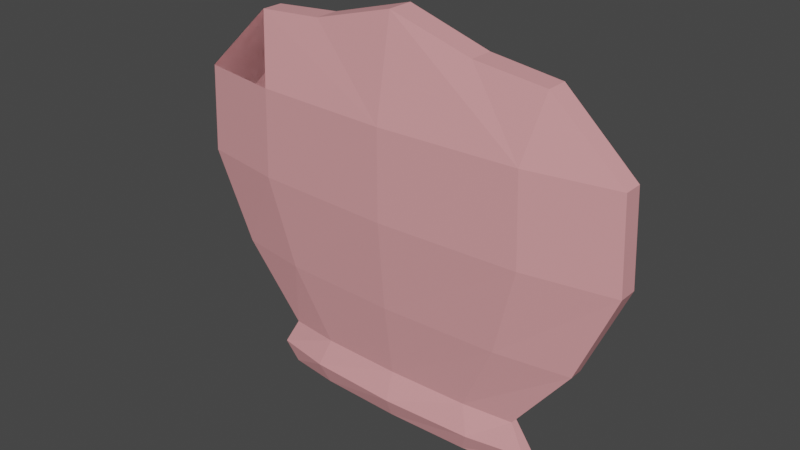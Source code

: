 # Source: shell.blend  (saved by Blender 2.80.75; exported with 4.5.12 LTS)
import bpy
from mathutils import Matrix  # noqa: F401  (used for matrix-valued properties, if any)

bpy.ops.wm.read_factory_settings(use_empty=True)
scene = bpy.context.scene
scene.name = 'Scene'

# ---- collections
col_collection = bpy.data.collections.new('Collection'); scene.collection.children.link(col_collection)

# ---- materials (node trees are filled in below, after node groups)
mat_material_001 = bpy.data.materials.new('Material.001')
mat_material_001.use_transparent_shadow = False

# ---- material node trees
mat_material_001.use_nodes = True; mat_material_001.node_tree.nodes.clear()
_N = mat_material_001.node_tree.nodes; _L = mat_material_001.node_tree.links
n0 = _N.new('ShaderNodeOutputMaterial'); n0.name = 'Material Output'; n0.location = (300, 300)
n1 = _N.new('ShaderNodeBsdfPrincipled'); n1.name = 'Principled BSDF'; n1.location = (10, 300)
n1.distribution = 'GGX'
n1.subsurface_method = 'BURLEY'
n1.inputs[0].default_value = (0.8, 0.3524, 0.3668, 1.0)
n1.inputs[3].default_value = 1.45
n1.inputs[27].default_value = (0.0, 0.0, 0.0, 1.0)
n1.inputs[28].default_value = 1.0
_L.new(n1.outputs[0], n0.inputs[0])
n0.is_active_output = True

# ---- world
world_world = bpy.data.worlds.new('World'); scene.world = world_world
world_world.use_nodes = True; world_world.node_tree.nodes.clear()
_N = world_world.node_tree.nodes; _L = world_world.node_tree.links
n0 = _N.new('ShaderNodeOutputWorld'); n0.name = 'World Output'; n0.location = (300, 300)
n1 = _N.new('ShaderNodeBackground'); n1.name = 'Background'; n1.location = (10, 300)
n1.inputs[0].default_value = (0.05088, 0.05088, 0.05088, 1.0)
_L.new(n1.outputs[0], n0.inputs[0])
n0.is_active_output = True
world_world.color = (0.05088, 0.05088, 0.05088)
world_world.use_sun_shadow = False
world_world.sun_shadow_jitter_overblur = 0.0

# ---- meshes
me_cone = bpy.data.meshes.new('Cone')
me_cone.from_pydata([(-1.102e-07, 0.4224, 0.9038), (0.3673, 0.3417, 0.9038), (0.5943, 0.1305, 0.9038), (0.5943, -0.1305, 0.9038), (0.3673, -0.3417, 0.9038), (-1.649e-07, -0.4224, 0.9038), (-0.3673, -0.3417, 0.9038), (-0.5943, -0.1305, 0.9038), (-0.5943, 0.1305, 0.9038), (-0.3673, 0.3417, 0.9038), (2.887e-08, 0.4357, -1.643), (0.6633, 0.3525, -1.464), (0.6633, -0.3525, -1.464), (-5.867e-08, -0.4357, -1.643), (-0.6758, -0.3525, -1.433), (-0.6758, 0.3525, -1.433), (1.013, 0.309, -0.457), (0.9911, 0.309, -1.027), (0.6125, 0.809, -1.027), (0.6262, 0.809, -0.457), (-4.058e-09, 1.0, -1.027), (-3.59e-08, 1.0, -0.457), (0.6262, -0.809, -0.457), (0.6125, -0.809, -1.027), (0.9911, -0.309, -1.027), (1.013, -0.309, -0.457), (-1.013, -0.309, -0.457), (-0.9911, -0.309, -1.027), (-0.6125, -0.809, -1.027), (-0.6262, -0.809, -0.457), (-9.516e-08, -1.0, -1.027), (-1.29e-07, -1.0, -0.457), (-0.6262, 0.809, -0.457), (-0.607, 0.809, -1.034), (-0.9911, 0.309, -1.027), (-1.013, 0.309, -0.457), (0.5189, 0.5914, 0.1184), (0.3604, 0.2989, 0.5962), (-6.441e-08, 0.731, 0.1184), (-8.961e-08, 0.3695, 0.5962), (0.8396, -0.2259, 0.1184), (0.5832, -0.1142, 0.5962), (-0.5189, -0.5914, 0.1184), (-0.3604, -0.2989, 0.5962), (-1.416e-07, -0.731, 0.1184), (-1.432e-07, -0.3695, 0.5962), (-0.8396, 0.2259, 0.1184), (-0.5832, 0.1142, 0.5962), (0.5832, 0.1142, 0.5962), (0.8396, 0.2259, 0.1184), (0.3604, -0.2989, 0.5962), (0.5189, -0.5914, 0.1184), (-0.5832, -0.1142, 0.5962), (-0.8396, -0.2259, 0.1184), (-0.3604, 0.2989, 0.5962), (-0.5189, 0.5914, 0.1184), (0.4037, 0.5456, 0.7768), (-1.018e-07, 0.6744, 0.7768), (0.6532, -0.2084, 0.7768), (-0.4037, -0.5456, 0.7768), (-1.619e-07, -0.6744, 0.7768), (-0.6532, 0.2084, 0.7768), (0.6532, 0.2084, 0.7768), (0.4037, -0.5456, 0.7768), (-0.6532, -0.2084, 0.7768), (-0.4037, 0.5456, 0.7768), (-0.3644, -0.3941, -1.486), (-0.3644, 0.3941, -1.486), (0.3653, -0.3941, -1.496), (0.3653, 0.3941, -1.496)], [], [(2, 1, 0, 9, 8, 7, 6, 5, 4, 3), (17, 24, 23, 12, 11, 18), (20, 18, 11, 69, 10), (34, 35, 26, 27), (30, 28, 14, 66, 13), (34, 33, 32, 35), (23, 30, 13, 68, 12), (53, 46, 35, 26), (35, 32, 21, 20, 10, 67, 15, 14, 28, 27, 26), (51, 44, 31, 22), (22, 31, 30, 23), (55, 38, 21, 32), (33, 34, 15), (49, 40, 25, 16), (16, 25, 24, 17), (46, 55, 32, 35), (44, 42, 29, 31), (31, 29, 28, 30), (42, 53, 26, 29), (29, 26, 27, 28), (40, 51, 22, 25), (25, 22, 23, 24), (38, 36, 19, 21), (21, 19, 18, 20), (36, 49, 16, 19), (19, 16, 17, 18), (56, 62, 48, 37), (37, 48, 49, 36), (57, 56, 37, 39), (39, 37, 36, 38), (58, 63, 50, 41), (41, 50, 51, 40), (59, 64, 52, 43), (43, 52, 53, 42), (60, 59, 43, 45), (45, 43, 42, 44), (61, 65, 54, 47), (47, 54, 55, 46), (62, 58, 41, 48), (48, 41, 40, 49), (65, 57, 39, 54), (54, 39, 38, 55), (63, 60, 45, 50), (50, 45, 44, 51), (64, 61, 47, 52), (52, 47, 46, 53), (7, 8, 61, 64), (4, 5, 60, 63), (9, 0, 57, 65), (2, 3, 58, 62), (8, 9, 65, 61), (5, 6, 59, 60), (6, 7, 64, 59), (3, 4, 63, 58), (0, 1, 56, 57), (1, 2, 62, 56), (27, 14, 15, 34), (14, 27, 28), (24, 12, 11, 17), (17, 11, 18), (24, 23, 12), (69, 68, 13, 10), (68, 69, 11, 12), (66, 67, 10, 13), (67, 66, 14, 15), (20, 33, 32, 21)])
_uv = me_cone.uv_layers.new(name='UVMap')
_uv.uv.foreach_set('vector', [0.4783, 0.3242, 0.3911, 0.4442, 0.25, 0.49, 0.1089, 0.4442, 0.02175, 0.3242, 0.02175, 0.1758, 0.1089, 0.05584, 0.25, 0.01, 0.3911, 0.05584, 0.4783, 0.1758, 0.4783, 0.3242, 0.4783, 0.1758, 0.3911, 0.05584, 0.3911, 0.05584, 0.3911, 0.4442, 0.3911, 0.4442, 0.25, 0.49, 0.3911, 0.4442, 0.3911, 0.4442, 0.3205, 0.4671, 0.25, 0.49, 0.0, 0.0, 0.0, 0.0, 0.0, 0.0, 0.0, 0.0, 0.25, 0.01, 0.1089, 0.05584, 0.1089, 0.05584, 0.1795, 0.03292, 0.25, 0.01, 0.0, 0.0, 0.0, 0.0, 0.0, 0.0, 0.0, 0.0, 0.3911, 0.05584, 0.25, 0.01, 0.25, 0.01, 0.3205, 0.03292, 0.3911, 0.05584, 0.02175, 0.1758, 0.02175, 0.3242, 0.02175, 0.3242, 0.02175, 0.1758, 0.02175, 0.3242, 0.1089, 0.4442, 0.25, 0.49, 0.25, 0.49, 0.25, 0.49, 0.1795, 0.4671, 0.1089, 0.4442, 0.1089, 0.05584, 0.1089, 0.05584, 0.02175, 0.1758, 0.02175, 0.1758, 0.3911, 0.05584, 0.25, 0.01, 0.25, 0.01, 0.3911, 0.05584, 0.3911, 0.05584, 0.25, 0.01, 0.25, 0.01, 0.3911, 0.05584, 0.1089, 0.4442, 0.25, 0.49, 0.25, 0.49, 0.1089, 0.4442, 0.0, 0.0, 0.0, 0.0, 0.0, 0.0, 0.4783, 0.3242, 0.4783, 0.1758, 0.4783, 0.1758, 0.4783, 0.3242, 0.4783, 0.3242, 0.4783, 0.1758, 0.4783, 0.1758, 0.4783, 0.3242, 0.02175, 0.3242, 0.1089, 0.4442, 0.1089, 0.4442, 0.02175, 0.3242, 0.25, 0.01, 0.1089, 0.05584, 0.1089, 0.05584, 0.25, 0.01, 0.25, 0.01, 0.1089, 0.05584, 0.1089, 0.05584, 0.25, 0.01, 0.1089, 0.05584, 0.02175, 0.1758, 0.02175, 0.1758, 0.1089, 0.05584, 0.1089, 0.05584, 0.02175, 0.1758, 0.02175, 0.1758, 0.1089, 0.05584, 0.4783, 0.1758, 0.3911, 0.05584, 0.3911, 0.05584, 0.4783, 0.1758, 0.4783, 0.1758, 0.3911, 0.05584, 0.3911, 0.05584, 0.4783, 0.1758, 0.25, 0.49, 0.3911, 0.4442, 0.3911, 0.4442, 0.25, 0.49, 0.25, 0.49, 0.3911, 0.4442, 0.3911, 0.4442, 0.25, 0.49, 0.3911, 0.4442, 0.4783, 0.3242, 0.4783, 0.3242, 0.3911, 0.4442, 0.3911, 0.4442, 0.4783, 0.3242, 0.4783, 0.3242, 0.3911, 0.4442, 0.3911, 0.4442, 0.4783, 0.3242, 0.4783, 0.3242, 0.3911, 0.4442, 0.3911, 0.4442, 0.4783, 0.3242, 0.4783, 0.3242, 0.3911, 0.4442, 0.25, 0.49, 0.3911, 0.4442, 0.3911, 0.4442, 0.25, 0.49, 0.25, 0.49, 0.3911, 0.4442, 0.3911, 0.4442, 0.25, 0.49, 0.4783, 0.1758, 0.3911, 0.05584, 0.3911, 0.05584, 0.4783, 0.1758, 0.4783, 0.1758, 0.3911, 0.05584, 0.3911, 0.05584, 0.4783, 0.1758, 0.1089, 0.05584, 0.02175, 0.1758, 0.02175, 0.1758, 0.1089, 0.05584, 0.1089, 0.05584, 0.02175, 0.1758, 0.02175, 0.1758, 0.1089, 0.05584, 0.25, 0.01, 0.1089, 0.05584, 0.1089, 0.05584, 0.25, 0.01, 0.25, 0.01, 0.1089, 0.05584, 0.1089, 0.05584, 0.25, 0.01, 0.02175, 0.3242, 0.1089, 0.4442, 0.1089, 0.4442, 0.02175, 0.3242, 0.02175, 0.3242, 0.1089, 0.4442, 0.1089, 0.4442, 0.02175, 0.3242, 0.4783, 0.3242, 0.4783, 0.1758, 0.4783, 0.1758, 0.4783, 0.3242, 0.4783, 0.3242, 0.4783, 0.1758, 0.4783, 0.1758, 0.4783, 0.3242, 0.1089, 0.4442, 0.25, 0.49, 0.25, 0.49, 0.1089, 0.4442, 0.1089, 0.4442, 0.25, 0.49, 0.25, 0.49, 0.1089, 0.4442, 0.3911, 0.05584, 0.25, 0.01, 0.25, 0.01, 0.3911, 0.05584, 0.3911, 0.05584, 0.25, 0.01, 0.25, 0.01, 0.3911, 0.05584, 0.02175, 0.1758, 0.02175, 0.3242, 0.02175, 0.3242, 0.02175, 0.1758, 0.02175, 0.1758, 0.02175, 0.3242, 0.02175, 0.3242, 0.02175, 0.1758, 0.02175, 0.1758, 0.02175, 0.3242, 0.02175, 0.3242, 0.02175, 0.1758, 0.3911, 0.05584, 0.25, 0.01, 0.25, 0.01, 0.3911, 0.05584, 0.1089, 0.4442, 0.25, 0.49, 0.25, 0.49, 0.1089, 0.4442, 0.4783, 0.3242, 0.4783, 0.1758, 0.4783, 0.1758, 0.4783, 0.3242, 0.02175, 0.3242, 0.1089, 0.4442, 0.1089, 0.4442, 0.02175, 0.3242, 0.25, 0.01, 0.1089, 0.05584, 0.1089, 0.05584, 0.25, 0.01, 0.1089, 0.05584, 0.02175, 0.1758, 0.02175, 0.1758, 0.1089, 0.05584, 0.4783, 0.1758, 0.3911, 0.05584, 0.3911, 0.05584, 0.4783, 0.1758, 0.25, 0.49, 0.3911, 0.4442, 0.3911, 0.4442, 0.25, 0.49, 0.3911, 0.4442, 0.4783, 0.3242, 0.4783, 0.3242, 0.3911, 0.4442, 0.0, 0.0, 0.0, 0.0, 0.0, 0.0, 0.0, 0.0, 0.0, 0.0, 0.0, 0.0, 0.0, 0.0, 0.4783, 0.1758, 0.3911, 0.05584, 0.3911, 0.4442, 0.4783, 0.3242, 0.0, 0.0, 0.0, 0.0, 0.0, 0.0, 0.0, 0.0, 0.0, 0.0, 0.0, 0.0, 0.0, 0.0, 0.0, 0.0, 0.0, 0.0, 0.0, 0.0, 0.0, 0.0, 0.0, 0.0, 0.0, 0.0, 0.0, 0.0, 0.0, 0.0, 0.0, 0.0, 0.0, 0.0, 0.0, 0.0, 0.0, 0.0, 0.0, 0.0, 0.0, 0.0, 0.0, 0.0, 0.0, 0.0, 0.0, 0.0, 0.0, 0.0, 0.0, 0.0])
me_cone.materials.append(mat_material_001)
me_cone.use_remesh_preserve_volume = False
me_cone.use_remesh_preserve_attributes = False
me_cone.use_mirror_vertex_groups = False
me_cone.update()

# ---- objects
ob_cone = bpy.data.objects.new('Cone', me_cone)

# ---- transforms, parenting, visibility, modifiers, constraints
ob_cone.location = (0.0, 0.0, 0.0)
ob_cone.rotation_euler = (0.0, 3.142, 0.0)
ob_cone.scale = (4.547, 0.6132, 3.169)
ob_cone.lineart.crease_threshold = 0.0

# ---- collection membership
col_collection.objects.link(ob_cone)

# ---- scene / render settings (as saved in the file)
scene.frame_start = 1; scene.frame_end = 250; scene.frame_set(29)
scene.render.engine = 'BLENDER_EEVEE_NEXT'
scene.cycles.use_denoising = False
scene.cycles.samples = 128
scene.cycles.sampling_pattern = 'TABULATED_SOBOL'
scene.cycles.use_adaptive_sampling = False
scene.cycles.use_light_tree = False
scene.view_settings.view_transform = 'Filmic'
bpy.context.view_layer.update()

# ---- added for rendering (the .blend has no active camera and no usable light): camera, sun
cam_auto = bpy.data.cameras.new('AutoCamera')
cam_auto.lens = 50.0
cam_auto.sensor_width = 36.0
cam_auto.clip_end = 1000.0
ob_auto_camera = bpy.data.objects.new('AutoCamera', cam_auto)
scene.collection.objects.link(ob_auto_camera)
ob_auto_camera.location = (11.3898, -13.6677, 10.283)
ob_auto_camera.rotation_euler = (1.09748, -7.21219e-08, 0.694738)
scene.camera = ob_auto_camera
light_auto_sun = bpy.data.lights.new('AutoSun', 'SUN')
light_auto_sun.energy = 3.0
light_auto_sun.angle = 0.0523599
ob_auto_sun = bpy.data.objects.new('AutoSun', light_auto_sun)
scene.collection.objects.link(ob_auto_sun)
ob_auto_sun.rotation_euler = (0.872665, 0.174533, 0.523599)
bpy.context.view_layer.update()
